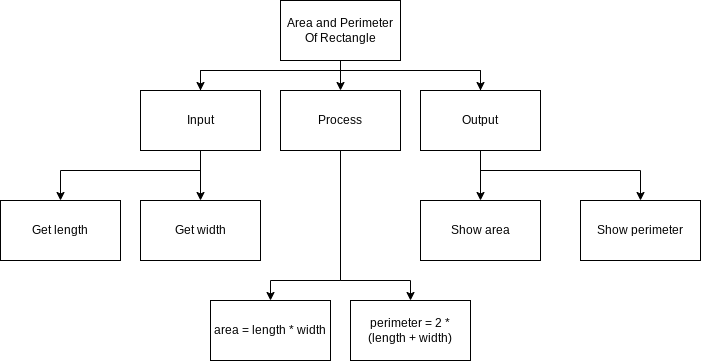

The diagram above was exported from draw.io. Its source (the exported page's mxGraphModel, read from the mxfile embedded in the PNG):
<mxGraphModel dx="1421" dy="388" grid="1" gridSize="10" guides="1" tooltips="1" connect="1" arrows="1" fold="1" page="1" pageScale="1" pageWidth="827" pageHeight="1169" math="0" shadow="0">
  <root>
    <mxCell id="0" />
    <mxCell id="1" parent="0" />
    <mxCell id="8" style="edgeStyle=none;html=1;" parent="1" source="2" target="4" edge="1">
      <mxGeometry relative="1" as="geometry" />
    </mxCell>
    <mxCell id="2" value="Area and Perimeter Of Rectangle" style="rounded=0;whiteSpace=wrap;html=1;" parent="1" vertex="1">
      <mxGeometry x="260" y="40" width="120" height="60" as="geometry" />
    </mxCell>
    <mxCell id="6" style="edgeStyle=none;html=1;entryX=0.5;entryY=0;entryDx=0;entryDy=0;rounded=0;" parent="1" source="3" target="5" edge="1">
      <mxGeometry relative="1" as="geometry">
        <Array as="points">
          <mxPoint x="180" y="110" />
          <mxPoint x="460" y="110" />
        </Array>
      </mxGeometry>
    </mxCell>
    <mxCell id="11" style="edgeStyle=none;html=1;entryX=0.5;entryY=0;entryDx=0;entryDy=0;" parent="1" source="3" target="9" edge="1">
      <mxGeometry relative="1" as="geometry" />
    </mxCell>
    <mxCell id="12" style="edgeStyle=none;html=1;entryX=0.5;entryY=0;entryDx=0;entryDy=0;rounded=0;" parent="1" target="10" edge="1">
      <mxGeometry relative="1" as="geometry">
        <mxPoint x="180" y="210" as="sourcePoint" />
        <Array as="points">
          <mxPoint x="40" y="210" />
        </Array>
      </mxGeometry>
    </mxCell>
    <mxCell id="3" value="Input" style="rounded=0;whiteSpace=wrap;html=1;" parent="1" vertex="1">
      <mxGeometry x="120" y="130" width="120" height="60" as="geometry" />
    </mxCell>
    <mxCell id="19" style="edgeStyle=none;html=1;entryX=0.5;entryY=0;entryDx=0;entryDy=0;rounded=0;" parent="1" source="4" target="17" edge="1">
      <mxGeometry relative="1" as="geometry">
        <Array as="points">
          <mxPoint x="320" y="320" />
          <mxPoint x="250" y="320" />
        </Array>
      </mxGeometry>
    </mxCell>
    <mxCell id="20" style="edgeStyle=none;html=1;entryX=0.5;entryY=0;entryDx=0;entryDy=0;rounded=0;" parent="1" source="4" target="18" edge="1">
      <mxGeometry relative="1" as="geometry">
        <Array as="points">
          <mxPoint x="320" y="320" />
          <mxPoint x="390" y="320" />
        </Array>
      </mxGeometry>
    </mxCell>
    <mxCell id="4" value="Process" style="rounded=0;whiteSpace=wrap;html=1;" parent="1" vertex="1">
      <mxGeometry x="260" y="130" width="120" height="60" as="geometry" />
    </mxCell>
    <mxCell id="7" style="edgeStyle=none;html=1;entryX=0.5;entryY=0;entryDx=0;entryDy=0;rounded=0;" parent="1" source="5" target="3" edge="1">
      <mxGeometry relative="1" as="geometry">
        <Array as="points">
          <mxPoint x="460" y="110" />
          <mxPoint x="180" y="110" />
        </Array>
      </mxGeometry>
    </mxCell>
    <mxCell id="15" style="edgeStyle=none;html=1;exitX=0.5;exitY=1;exitDx=0;exitDy=0;entryX=0.5;entryY=0;entryDx=0;entryDy=0;" parent="1" source="5" target="13" edge="1">
      <mxGeometry relative="1" as="geometry" />
    </mxCell>
    <mxCell id="16" style="edgeStyle=none;html=1;entryX=0.5;entryY=0;entryDx=0;entryDy=0;rounded=0;" parent="1" target="14" edge="1">
      <mxGeometry relative="1" as="geometry">
        <mxPoint x="460" y="210" as="sourcePoint" />
        <Array as="points">
          <mxPoint x="620" y="210" />
        </Array>
      </mxGeometry>
    </mxCell>
    <mxCell id="5" value="Output" style="rounded=0;whiteSpace=wrap;html=1;" parent="1" vertex="1">
      <mxGeometry x="400" y="130" width="120" height="60" as="geometry" />
    </mxCell>
    <mxCell id="9" value="Get width" style="rounded=0;whiteSpace=wrap;html=1;" parent="1" vertex="1">
      <mxGeometry x="120" y="240" width="120" height="60" as="geometry" />
    </mxCell>
    <mxCell id="10" value="Get length" style="rounded=0;whiteSpace=wrap;html=1;" parent="1" vertex="1">
      <mxGeometry x="-20" y="240" width="120" height="60" as="geometry" />
    </mxCell>
    <mxCell id="13" value="Show area" style="rounded=0;whiteSpace=wrap;html=1;" parent="1" vertex="1">
      <mxGeometry x="400" y="240" width="120" height="60" as="geometry" />
    </mxCell>
    <mxCell id="14" value="Show perimeter" style="rounded=0;whiteSpace=wrap;html=1;" parent="1" vertex="1">
      <mxGeometry x="560" y="240" width="120" height="60" as="geometry" />
    </mxCell>
    <mxCell id="17" value="area = length * width" style="rounded=0;whiteSpace=wrap;html=1;" parent="1" vertex="1">
      <mxGeometry x="190" y="340" width="120" height="60" as="geometry" />
    </mxCell>
    <mxCell id="18" value="perimeter = 2 * (length + width)" style="rounded=0;whiteSpace=wrap;html=1;" parent="1" vertex="1">
      <mxGeometry x="330" y="340" width="120" height="60" as="geometry" />
    </mxCell>
  </root>
</mxGraphModel>